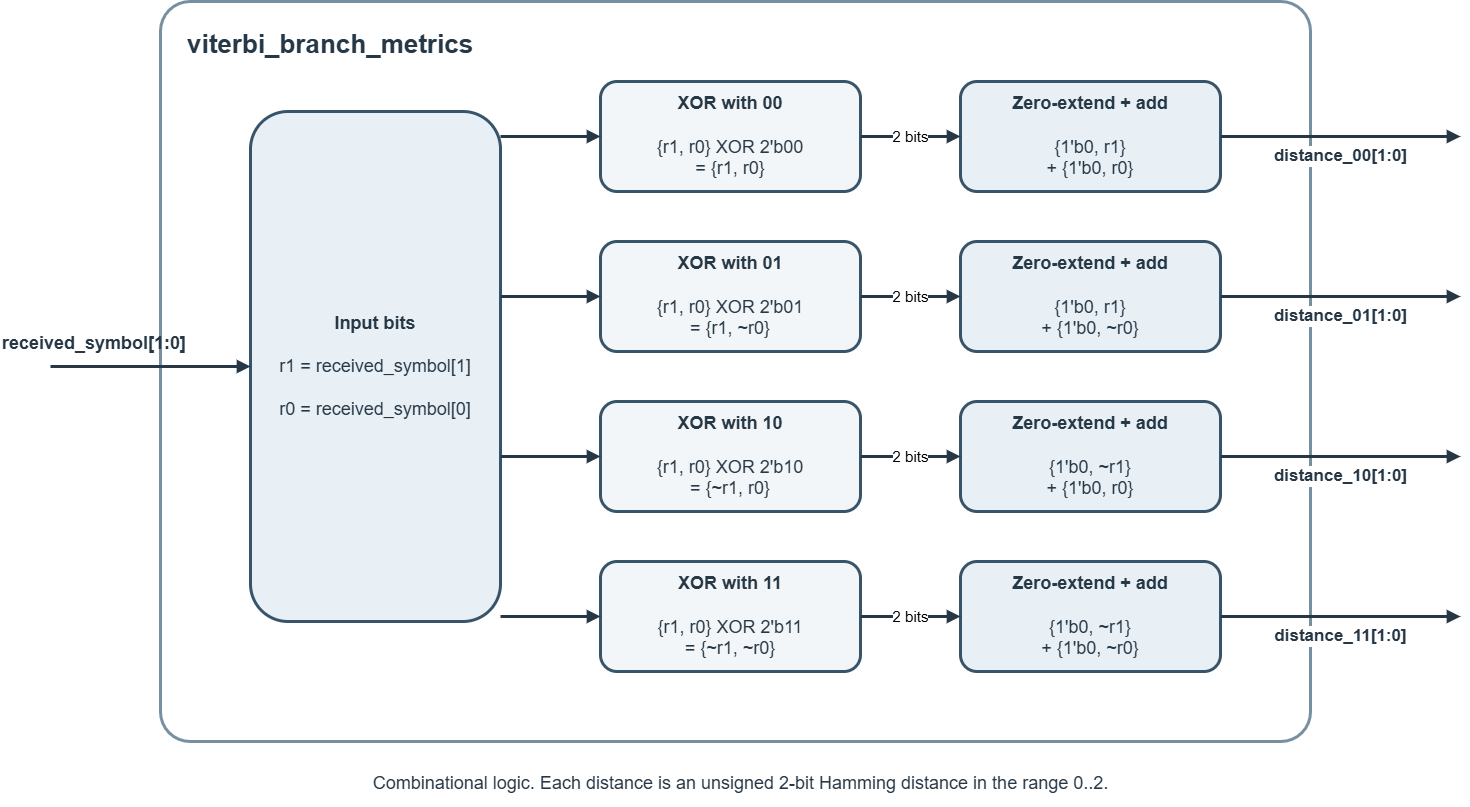

The diagram above was exported from draw.io. Its source (the exported page's mxGraphModel, read from the mxfile embedded in the PNG):
<mxGraphModel dx="2010" dy="834" grid="1" gridSize="10" guides="1" tooltips="1" connect="1" arrows="1" fold="1" page="1" pageScale="1" pageWidth="827" pageHeight="1169" math="0" shadow="0">
  <root>
    <mxCell id="0" />
    <mxCell id="1" parent="0" />
    <mxCell id="bm-frame" parent="1" style="rounded=1;arcSize=4;fillColor=#ffffff;strokeColor=#7790a1;strokeWidth=3;align=left;verticalAlign=top;spacingLeft=25;spacingTop=20;fontFamily=Arial;fontSize=26;fontStyle=1;fontColor=#263746;" value="viterbi_branch_metrics" vertex="1">
      <mxGeometry height="740" width="1150" x="170" y="92" as="geometry" />
    </mxCell>
    <mxCell id="bm-input" parent="1" style="text;html=1;align=left;fontFamily=Arial;fontSize=18;fontStyle=1;fontColor=#263746;" value="received_symbol[1:0]" vertex="1">
      <mxGeometry height="35" width="240" x="10" y="417" as="geometry" />
    </mxCell>
    <mxCell id="bm-split" parent="1" style="rounded=1;whiteSpace=wrap;html=1;fillColor=#e8f0f5;strokeColor=#38546a;strokeWidth=3;fontFamily=Arial;fontSize=18;fontColor=#263746;spacing=12;" value="&lt;b&gt;Input bits&lt;/b&gt;&lt;br&gt;&lt;br&gt;r1 = received_symbol[1]&lt;br&gt;&lt;br&gt;r0 = received_symbol[0]" vertex="1">
      <mxGeometry height="510" width="250" x="260" y="202" as="geometry" />
    </mxCell>
    <mxCell id="bm-xor00" parent="1" style="rounded=1;whiteSpace=wrap;html=1;fillColor=#f3f6f8;strokeColor=#38546a;strokeWidth=3;fontFamily=Arial;fontSize=18;fontColor=#263746;" value="&lt;b&gt;XOR with 00&lt;/b&gt;&lt;br&gt;&lt;br&gt;{r1, r0} XOR 2'b00&lt;br&gt;= {r1, r0}" vertex="1">
      <mxGeometry height="110" width="260" x="610" y="172" as="geometry" />
    </mxCell>
    <mxCell id="bm-xor01" parent="1" style="rounded=1;whiteSpace=wrap;html=1;fillColor=#f3f6f8;strokeColor=#38546a;strokeWidth=3;fontFamily=Arial;fontSize=18;fontColor=#263746;" value="&lt;b&gt;XOR with 01&lt;/b&gt;&lt;br&gt;&lt;br&gt;{r1, r0} XOR 2'b01&lt;br&gt;= {r1, ~r0}" vertex="1">
      <mxGeometry height="110" width="260" x="610" y="332" as="geometry" />
    </mxCell>
    <mxCell id="bm-xor10" parent="1" style="rounded=1;whiteSpace=wrap;html=1;fillColor=#f3f6f8;strokeColor=#38546a;strokeWidth=3;fontFamily=Arial;fontSize=18;fontColor=#263746;" value="&lt;b&gt;XOR with 10&lt;/b&gt;&lt;br&gt;&lt;br&gt;{r1, r0} XOR 2'b10&lt;br&gt;= {~r1, r0}" vertex="1">
      <mxGeometry height="110" width="260" x="610" y="492" as="geometry" />
    </mxCell>
    <mxCell id="bm-xor11" parent="1" style="rounded=1;whiteSpace=wrap;html=1;fillColor=#f3f6f8;strokeColor=#38546a;strokeWidth=3;fontFamily=Arial;fontSize=18;fontColor=#263746;" value="&lt;b&gt;XOR with 11&lt;/b&gt;&lt;br&gt;&lt;br&gt;{r1, r0} XOR 2'b11&lt;br&gt;= {~r1, ~r0}" vertex="1">
      <mxGeometry height="110" width="260" x="610" y="652" as="geometry" />
    </mxCell>
    <mxCell id="bm-add00" parent="1" style="rounded=1;whiteSpace=wrap;html=1;fillColor=#e8f0f5;strokeColor=#38546a;strokeWidth=3;fontFamily=Arial;fontSize=18;fontColor=#263746;" value="&lt;b&gt;Zero-extend + add&lt;/b&gt;&lt;br&gt;&lt;br&gt;{1'b0, r1}&lt;br&gt;+ {1'b0, r0}" vertex="1">
      <mxGeometry height="110" width="260" x="970" y="172" as="geometry" />
    </mxCell>
    <mxCell id="bm-add01" parent="1" style="rounded=1;whiteSpace=wrap;html=1;fillColor=#e8f0f5;strokeColor=#38546a;strokeWidth=3;fontFamily=Arial;fontSize=18;fontColor=#263746;" value="&lt;b&gt;Zero-extend + add&lt;/b&gt;&lt;br&gt;&lt;br&gt;{1'b0, r1}&lt;br&gt;+ {1'b0, ~r0}" vertex="1">
      <mxGeometry height="110" width="260" x="970" y="332" as="geometry" />
    </mxCell>
    <mxCell id="bm-add10" parent="1" style="rounded=1;whiteSpace=wrap;html=1;fillColor=#e8f0f5;strokeColor=#38546a;strokeWidth=3;fontFamily=Arial;fontSize=18;fontColor=#263746;" value="&lt;b&gt;Zero-extend + add&lt;/b&gt;&lt;br&gt;&lt;br&gt;{1'b0, ~r1}&lt;br&gt;+ {1'b0, r0}" vertex="1">
      <mxGeometry height="110" width="260" x="970" y="492" as="geometry" />
    </mxCell>
    <mxCell id="bm-add11" parent="1" style="rounded=1;whiteSpace=wrap;html=1;fillColor=#e8f0f5;strokeColor=#38546a;strokeWidth=3;fontFamily=Arial;fontSize=18;fontColor=#263746;" value="&lt;b&gt;Zero-extend + add&lt;/b&gt;&lt;br&gt;&lt;br&gt;{1'b0, ~r1}&lt;br&gt;+ {1'b0, ~r0}" vertex="1">
      <mxGeometry height="110" width="260" x="970" y="652" as="geometry" />
    </mxCell>
    <mxCell id="bm-e-input" edge="1" parent="1" style="edgeStyle=none;strokeColor=#263746;strokeWidth=3;endArrow=block;endFill=1;entryX=0;entryY=0.5;entryPerimeter=0;" target="bm-split" value="">
      <mxGeometry relative="1" as="geometry">
        <mxPoint x="60" y="457" as="sourcePoint" />
      </mxGeometry>
    </mxCell>
    <mxCell id="bm-e00" edge="1" parent="1" source="bm-split" style="edgeStyle=none;strokeColor=#263746;strokeWidth=3;endArrow=block;exitX=1;exitY=0.0490196078;exitPerimeter=0;entryX=0;entryY=0.5;entryPerimeter=0;" target="bm-xor00" value="">
      <mxGeometry relative="1" as="geometry" />
    </mxCell>
    <mxCell id="bm-e01" edge="1" parent="1" source="bm-split" style="edgeStyle=none;strokeColor=#263746;strokeWidth=3;endArrow=block;exitX=1;exitY=0.362745098;exitPerimeter=0;entryX=0;entryY=0.5;entryPerimeter=0;" target="bm-xor01" value="">
      <mxGeometry relative="1" as="geometry" />
    </mxCell>
    <mxCell id="bm-e10" edge="1" parent="1" source="bm-split" style="edgeStyle=none;strokeColor=#263746;strokeWidth=3;endArrow=block;exitX=1;exitY=0.6764705882;exitPerimeter=0;entryX=0;entryY=0.5;entryPerimeter=0;" target="bm-xor10" value="">
      <mxGeometry relative="1" as="geometry" />
    </mxCell>
    <mxCell id="bm-e11" edge="1" parent="1" source="bm-split" style="edgeStyle=none;strokeColor=#263746;strokeWidth=3;endArrow=block;exitX=1;exitY=0.9901960784;exitPerimeter=0;entryX=0;entryY=0.5;entryPerimeter=0;" target="bm-xor11" value="">
      <mxGeometry relative="1" as="geometry" />
    </mxCell>
    <mxCell id="bm-a00" edge="1" parent="1" source="bm-xor00" style="edgeStyle=none;html=1;strokeColor=#263746;strokeWidth=3;endArrow=block;fontSize=15;labelBackgroundColor=#ffffff;" target="bm-add00" value="2 bits">
      <mxGeometry relative="1" as="geometry" />
    </mxCell>
    <mxCell id="bm-a01" edge="1" parent="1" source="bm-xor01" style="edgeStyle=none;html=1;strokeColor=#263746;strokeWidth=3;endArrow=block;fontSize=15;labelBackgroundColor=#ffffff;" target="bm-add01" value="2 bits">
      <mxGeometry relative="1" as="geometry" />
    </mxCell>
    <mxCell id="bm-a10" edge="1" parent="1" source="bm-xor10" style="edgeStyle=none;html=1;strokeColor=#263746;strokeWidth=3;endArrow=block;fontSize=15;labelBackgroundColor=#ffffff;" target="bm-add10" value="2 bits">
      <mxGeometry relative="1" as="geometry" />
    </mxCell>
    <mxCell id="bm-a11" edge="1" parent="1" source="bm-xor11" style="edgeStyle=none;html=1;strokeColor=#263746;strokeWidth=3;endArrow=block;fontSize=15;labelBackgroundColor=#ffffff;" target="bm-add11" value="2 bits">
      <mxGeometry relative="1" as="geometry" />
    </mxCell>
    <mxCell id="bm-out00" edge="1" parent="1" source="bm-add00" style="edgeStyle=none;html=1;strokeColor=#263746;strokeWidth=3;endArrow=block;fontSize=17;fontStyle=1;fontColor=#263746;labelBackgroundColor=#ffffff;exitX=1;exitY=0.5;exitPerimeter=0;" value="distance_00[1:0]">
      <mxGeometry relative="1" y="-20" as="geometry">
        <mxPoint x="1470" y="227" as="targetPoint" />
      </mxGeometry>
    </mxCell>
    <mxCell id="bm-out01" edge="1" parent="1" source="bm-add01" style="edgeStyle=none;html=1;strokeColor=#263746;strokeWidth=3;endArrow=block;fontSize=17;fontStyle=1;fontColor=#263746;labelBackgroundColor=#ffffff;exitX=1;exitY=0.5;exitPerimeter=0;" value="distance_01[1:0]">
      <mxGeometry relative="1" y="-20" as="geometry">
        <mxPoint x="1470" y="387" as="targetPoint" />
      </mxGeometry>
    </mxCell>
    <mxCell id="bm-out10" edge="1" parent="1" source="bm-add10" style="edgeStyle=none;html=1;strokeColor=#263746;strokeWidth=3;endArrow=block;fontSize=17;fontStyle=1;fontColor=#263746;labelBackgroundColor=#ffffff;exitX=1;exitY=0.5;exitPerimeter=0;" value="distance_10[1:0]">
      <mxGeometry relative="1" y="-20" as="geometry">
        <mxPoint x="1470" y="547" as="targetPoint" />
      </mxGeometry>
    </mxCell>
    <mxCell id="bm-out11" edge="1" parent="1" source="bm-add11" style="edgeStyle=none;html=1;strokeColor=#263746;strokeWidth=3;endArrow=block;fontSize=17;fontStyle=1;fontColor=#263746;labelBackgroundColor=#ffffff;exitX=1;exitY=0.5;exitPerimeter=0;" value="distance_11[1:0]">
      <mxGeometry relative="1" y="-20" as="geometry">
        <mxPoint x="1470" y="707" as="targetPoint" />
      </mxGeometry>
    </mxCell>
    <mxCell id="bm-note" parent="1" style="text;html=1;align=center;fontFamily=Arial;fontSize=18;fontColor=#263746;" value="Combinational logic. Each distance is an unsigned 2-bit Hamming distance in the range 0..2." vertex="1">
      <mxGeometry height="40" width="1000" x="250" y="857" as="geometry" />
    </mxCell>
  </root>
</mxGraphModel>